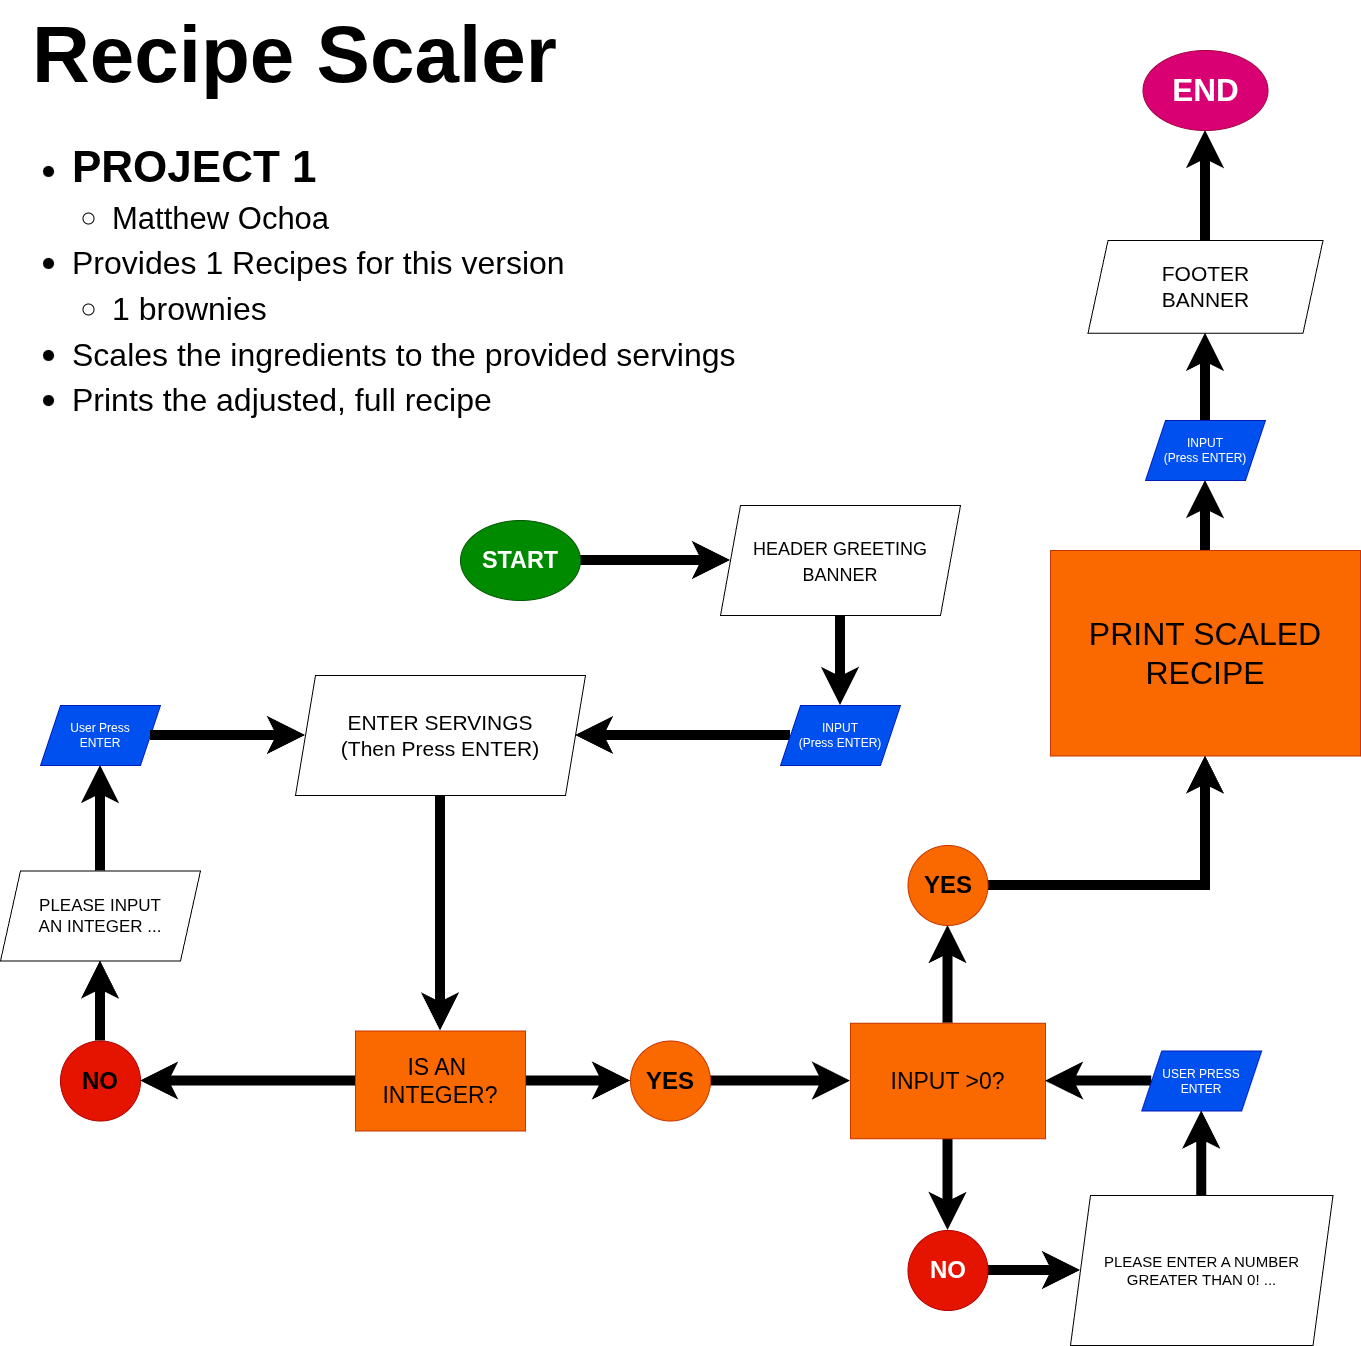

The diagram above was exported from draw.io. Its source (the exported page's mxGraphModel, read from the mxfile embedded in the PNG):
<mxGraphModel dx="2124" dy="1391" grid="1" gridSize="10" guides="1" tooltips="1" connect="1" arrows="1" fold="1" page="1" pageScale="1" pageWidth="1500" pageHeight="1500" math="0" shadow="0">
  <root>
    <mxCell id="0" />
    <mxCell id="1" parent="0" />
    <mxCell id="UVN8I5EjwwKpLF_Ks6l8-1" value="&lt;h1 style=&quot;margin-top: 0px;&quot;&gt;&lt;font style=&quot;font-size: 80px;&quot;&gt;Recipe Scaler&lt;/font&gt;&lt;/h1&gt;&lt;h1 style=&quot;margin-top: 0px;&quot;&gt;&lt;ul&gt;&lt;li&gt;&lt;span style=&quot;background-color: transparent; color: light-dark(rgb(0, 0, 0), rgb(255, 255, 255));&quot;&gt;&lt;font style=&quot;font-size: 44px;&quot;&gt;PROJECT 1&lt;/font&gt;&lt;/span&gt;&lt;/li&gt;&lt;ul&gt;&lt;li&gt;&lt;span style=&quot;background-color: transparent; color: light-dark(rgb(0, 0, 0), rgb(255, 255, 255)); font-weight: normal;&quot;&gt;&lt;font style=&quot;font-size: 31px;&quot;&gt;Matthew Ochoa&lt;/font&gt;&lt;/span&gt;&lt;/li&gt;&lt;/ul&gt;&lt;li&gt;&lt;span style=&quot;background-color: transparent; color: light-dark(rgb(0, 0, 0), rgb(255, 255, 255)); font-weight: normal;&quot;&gt;&lt;font style=&quot;font-size: 32px;&quot;&gt;Provides 1 Recipes for this version&lt;/font&gt;&lt;/span&gt;&lt;/li&gt;&lt;ul&gt;&lt;li&gt;&lt;span style=&quot;background-color: transparent; color: light-dark(rgb(0, 0, 0), rgb(255, 255, 255)); font-weight: normal;&quot;&gt;&lt;font style=&quot;font-size: 32px;&quot;&gt;1 brownies&lt;/font&gt;&lt;/span&gt;&lt;/li&gt;&lt;/ul&gt;&lt;li&gt;&lt;span style=&quot;font-weight: 400;&quot;&gt;&lt;font style=&quot;font-size: 32px;&quot;&gt;Scales the ingredients to the provided servings&lt;/font&gt;&lt;/span&gt;&lt;/li&gt;&lt;li&gt;&lt;span style=&quot;font-weight: 400;&quot;&gt;&lt;font style=&quot;font-size: 32px;&quot;&gt;Prints the adjusted, full recipe&lt;/font&gt;&lt;/span&gt;&lt;/li&gt;&lt;/ul&gt;&lt;/h1&gt;" style="text;html=1;whiteSpace=wrap;overflow=hidden;rounded=0;fontSize=19;" parent="1" vertex="1">
      <mxGeometry x="130" y="80" width="785" height="435" as="geometry" />
    </mxCell>
    <mxCell id="4920EGePF8zlAS8d9nt1-21" value="" style="edgeStyle=orthogonalEdgeStyle;shape=connector;rounded=0;orthogonalLoop=1;jettySize=auto;html=1;strokeColor=default;strokeWidth=10;align=center;verticalAlign=middle;fontFamily=Helvetica;fontSize=12;fontColor=#000000;labelBackgroundColor=default;endArrow=classic;" edge="1" parent="1" source="UVN8I5EjwwKpLF_Ks6l8-3" target="4920EGePF8zlAS8d9nt1-20">
      <mxGeometry relative="1" as="geometry" />
    </mxCell>
    <mxCell id="UVN8I5EjwwKpLF_Ks6l8-3" value="&lt;h3&gt;START&lt;/h3&gt;" style="ellipse;whiteSpace=wrap;html=1;fillColor=#008a00;fontColor=#ffffff;strokeColor=#005700;fontStyle=1;fontSize=20;" parent="1" vertex="1">
      <mxGeometry x="560" y="600" width="120" height="80" as="geometry" />
    </mxCell>
    <mxCell id="4920EGePF8zlAS8d9nt1-19" value="" style="edgeStyle=orthogonalEdgeStyle;shape=connector;rounded=0;orthogonalLoop=1;jettySize=auto;html=1;strokeColor=default;strokeWidth=10;align=center;verticalAlign=middle;fontFamily=Helvetica;fontSize=12;fontColor=#000000;labelBackgroundColor=default;endArrow=classic;" edge="1" parent="1" source="UVN8I5EjwwKpLF_Ks6l8-5" target="UVN8I5EjwwKpLF_Ks6l8-25">
      <mxGeometry relative="1" as="geometry" />
    </mxCell>
    <mxCell id="UVN8I5EjwwKpLF_Ks6l8-5" value="INPUT&lt;div&gt;(Press ENTER)&lt;/div&gt;" style="shape=parallelogram;perimeter=parallelogramPerimeter;whiteSpace=wrap;html=1;fixedSize=1;fillColor=#0050ef;fontColor=#ffffff;strokeColor=#001DBC;" parent="1" vertex="1">
      <mxGeometry x="880" y="785" width="120" height="60" as="geometry" />
    </mxCell>
    <mxCell id="UVN8I5EjwwKpLF_Ks6l8-28" value="" style="edgeStyle=orthogonalEdgeStyle;shape=connector;rounded=0;orthogonalLoop=1;jettySize=auto;html=1;strokeColor=default;strokeWidth=10;align=center;verticalAlign=middle;fontFamily=Helvetica;fontSize=11;fontColor=default;labelBackgroundColor=default;endArrow=classic;" parent="1" source="UVN8I5EjwwKpLF_Ks6l8-25" target="UVN8I5EjwwKpLF_Ks6l8-27" edge="1">
      <mxGeometry relative="1" as="geometry" />
    </mxCell>
    <mxCell id="UVN8I5EjwwKpLF_Ks6l8-25" value="ENTER SERVINGS&lt;div&gt;(Then Press ENTER)&lt;/div&gt;" style="shape=parallelogram;perimeter=parallelogramPerimeter;whiteSpace=wrap;html=1;fixedSize=1;fillColor=default;strokeColor=default;fontColor=default;align=center;verticalAlign=middle;fontFamily=Helvetica;fontSize=21;" parent="1" vertex="1">
      <mxGeometry x="395" y="755" width="290" height="120" as="geometry" />
    </mxCell>
    <mxCell id="UVN8I5EjwwKpLF_Ks6l8-37" value="" style="edgeStyle=orthogonalEdgeStyle;shape=connector;rounded=0;orthogonalLoop=1;jettySize=auto;html=1;strokeColor=default;strokeWidth=10;align=center;verticalAlign=middle;fontFamily=Helvetica;fontSize=12;fontColor=#000000;labelBackgroundColor=default;endArrow=classic;entryX=0;entryY=0.5;entryDx=0;entryDy=0;" parent="1" source="UVN8I5EjwwKpLF_Ks6l8-27" target="UVN8I5EjwwKpLF_Ks6l8-38" edge="1">
      <mxGeometry relative="1" as="geometry">
        <mxPoint x="750" y="1160.5100000000002" as="targetPoint" />
      </mxGeometry>
    </mxCell>
    <mxCell id="UVN8I5EjwwKpLF_Ks6l8-27" value="IS AN&amp;nbsp;&lt;div&gt;INTEGER?&lt;/div&gt;" style="whiteSpace=wrap;html=1;strokeColor=#C73500;align=center;verticalAlign=middle;fontFamily=Helvetica;fontSize=23;fontColor=#000000;fillColor=#fa6800;" parent="1" vertex="1">
      <mxGeometry x="455" y="1110.51" width="170" height="100" as="geometry" />
    </mxCell>
    <mxCell id="UVN8I5EjwwKpLF_Ks6l8-29" value="" style="edgeStyle=orthogonalEdgeStyle;rounded=0;orthogonalLoop=1;jettySize=auto;html=1;strokeColor=default;strokeWidth=10;align=center;verticalAlign=middle;fontFamily=Helvetica;fontSize=11;fontColor=default;labelBackgroundColor=default;endArrow=classic;" parent="1" source="UVN8I5EjwwKpLF_Ks6l8-30" target="UVN8I5EjwwKpLF_Ks6l8-32" edge="1">
      <mxGeometry relative="1" as="geometry" />
    </mxCell>
    <mxCell id="UVN8I5EjwwKpLF_Ks6l8-30" value="&lt;h1&gt;&lt;font style=&quot;color: light-dark(rgb(0, 0, 0), rgb(21, 21, 21));&quot;&gt;NO&lt;/font&gt;&lt;/h1&gt;" style="ellipse;whiteSpace=wrap;html=1;fillColor=light-dark(#E51400,#FF3333);strokeColor=#B20000;fontColor=#ffffff;" parent="1" vertex="1">
      <mxGeometry x="160" y="1120.51" width="80" height="80" as="geometry" />
    </mxCell>
    <mxCell id="UVN8I5EjwwKpLF_Ks6l8-31" value="" style="edgeStyle=orthogonalEdgeStyle;shape=connector;rounded=0;orthogonalLoop=1;jettySize=auto;html=1;strokeColor=default;strokeWidth=10;align=center;verticalAlign=middle;fontFamily=Helvetica;fontSize=11;fontColor=default;labelBackgroundColor=default;endArrow=classic;" parent="1" source="UVN8I5EjwwKpLF_Ks6l8-32" target="UVN8I5EjwwKpLF_Ks6l8-33" edge="1">
      <mxGeometry relative="1" as="geometry" />
    </mxCell>
    <mxCell id="UVN8I5EjwwKpLF_Ks6l8-32" value="PLEASE INPUT&lt;div&gt;AN INTEGER ...&lt;/div&gt;" style="shape=parallelogram;perimeter=parallelogramPerimeter;whiteSpace=wrap;html=1;fixedSize=1;fontSize=17;" parent="1" vertex="1">
      <mxGeometry x="100" y="950.51" width="200" height="90" as="geometry" />
    </mxCell>
    <mxCell id="UVN8I5EjwwKpLF_Ks6l8-33" value="User Press&lt;div&gt;ENTER&lt;/div&gt;" style="shape=parallelogram;perimeter=parallelogramPerimeter;whiteSpace=wrap;html=1;fixedSize=1;strokeColor=#001DBC;align=center;verticalAlign=middle;fontFamily=Helvetica;fontSize=12;fontColor=#ffffff;fillColor=#0050ef;" parent="1" vertex="1">
      <mxGeometry x="140" y="785" width="120" height="60" as="geometry" />
    </mxCell>
    <mxCell id="UVN8I5EjwwKpLF_Ks6l8-34" value="" style="endArrow=classic;html=1;rounded=0;strokeColor=default;strokeWidth=10;align=center;verticalAlign=middle;fontFamily=Helvetica;fontSize=12;fontColor=#000000;labelBackgroundColor=default;edgeStyle=orthogonalEdgeStyle;entryX=1;entryY=0.5;entryDx=0;entryDy=0;exitX=0;exitY=0.5;exitDx=0;exitDy=0;" parent="1" source="UVN8I5EjwwKpLF_Ks6l8-27" target="UVN8I5EjwwKpLF_Ks6l8-30" edge="1">
      <mxGeometry width="50" height="50" relative="1" as="geometry">
        <mxPoint x="880" y="1615" as="sourcePoint" />
        <mxPoint x="930" y="1565" as="targetPoint" />
      </mxGeometry>
    </mxCell>
    <mxCell id="UVN8I5EjwwKpLF_Ks6l8-35" value="" style="endArrow=classic;html=1;rounded=0;strokeColor=default;strokeWidth=10;align=center;verticalAlign=middle;fontFamily=Helvetica;fontSize=12;fontColor=#000000;labelBackgroundColor=default;edgeStyle=orthogonalEdgeStyle;exitX=1;exitY=0.5;exitDx=0;exitDy=0;entryX=0;entryY=0.5;entryDx=0;entryDy=0;" parent="1" source="UVN8I5EjwwKpLF_Ks6l8-33" target="UVN8I5EjwwKpLF_Ks6l8-25" edge="1">
      <mxGeometry width="50" height="50" relative="1" as="geometry">
        <mxPoint x="880" y="1235" as="sourcePoint" />
        <mxPoint x="380" y="775" as="targetPoint" />
      </mxGeometry>
    </mxCell>
    <mxCell id="4920EGePF8zlAS8d9nt1-6" value="" style="edgeStyle=orthogonalEdgeStyle;shape=connector;rounded=0;orthogonalLoop=1;jettySize=auto;html=1;strokeColor=default;strokeWidth=10;align=center;verticalAlign=middle;fontFamily=Helvetica;fontSize=12;fontColor=#000000;labelBackgroundColor=default;endArrow=classic;" edge="1" parent="1" source="UVN8I5EjwwKpLF_Ks6l8-38" target="4920EGePF8zlAS8d9nt1-5">
      <mxGeometry relative="1" as="geometry" />
    </mxCell>
    <mxCell id="UVN8I5EjwwKpLF_Ks6l8-38" value="&lt;h1&gt;YES&lt;/h1&gt;" style="ellipse;whiteSpace=wrap;html=1;fillColor=light-dark(#FA6800,#FFFF33);strokeColor=#C73500;fontColor=light-dark(#000000,#000000);" parent="1" vertex="1">
      <mxGeometry x="730" y="1120.51" width="80" height="80" as="geometry" />
    </mxCell>
    <mxCell id="4920EGePF8zlAS8d9nt1-26" value="" style="edgeStyle=orthogonalEdgeStyle;shape=connector;rounded=0;orthogonalLoop=1;jettySize=auto;html=1;strokeColor=default;strokeWidth=10;align=center;verticalAlign=middle;fontFamily=Helvetica;fontSize=12;fontColor=#000000;labelBackgroundColor=default;endArrow=classic;" edge="1" parent="1" source="UVN8I5EjwwKpLF_Ks6l8-39" target="4920EGePF8zlAS8d9nt1-25">
      <mxGeometry relative="1" as="geometry" />
    </mxCell>
    <mxCell id="UVN8I5EjwwKpLF_Ks6l8-39" value="PRINT SCALED&lt;div&gt;RECIPE&lt;/div&gt;" style="whiteSpace=wrap;html=1;fillColor=#fa6800;strokeColor=#C73500;fontColor=#000000;align=center;verticalAlign=middle;fontFamily=Helvetica;fontSize=32;" parent="1" vertex="1">
      <mxGeometry x="1150" y="630" width="310" height="205.51" as="geometry" />
    </mxCell>
    <mxCell id="4920EGePF8zlAS8d9nt1-8" value="" style="edgeStyle=orthogonalEdgeStyle;shape=connector;rounded=0;orthogonalLoop=1;jettySize=auto;html=1;strokeColor=default;strokeWidth=10;align=center;verticalAlign=middle;fontFamily=Helvetica;fontSize=12;fontColor=#000000;labelBackgroundColor=default;endArrow=classic;" edge="1" parent="1" source="4920EGePF8zlAS8d9nt1-5" target="4920EGePF8zlAS8d9nt1-7">
      <mxGeometry relative="1" as="geometry" />
    </mxCell>
    <mxCell id="4920EGePF8zlAS8d9nt1-17" value="" style="edgeStyle=orthogonalEdgeStyle;shape=connector;rounded=0;orthogonalLoop=1;jettySize=auto;html=1;strokeColor=default;strokeWidth=10;align=center;verticalAlign=middle;fontFamily=Helvetica;fontSize=12;fontColor=#000000;labelBackgroundColor=default;endArrow=classic;" edge="1" parent="1" source="4920EGePF8zlAS8d9nt1-5" target="4920EGePF8zlAS8d9nt1-16">
      <mxGeometry relative="1" as="geometry" />
    </mxCell>
    <mxCell id="4920EGePF8zlAS8d9nt1-5" value="INPUT &amp;gt;0?" style="whiteSpace=wrap;html=1;fillColor=#fa6800;strokeColor=#C73500;fontColor=#000000;align=center;verticalAlign=middle;fontFamily=Helvetica;fontSize=23;" vertex="1" parent="1">
      <mxGeometry x="950" y="1102.75" width="195" height="115.51" as="geometry" />
    </mxCell>
    <mxCell id="4920EGePF8zlAS8d9nt1-11" value="" style="edgeStyle=orthogonalEdgeStyle;shape=connector;rounded=0;orthogonalLoop=1;jettySize=auto;html=1;strokeColor=default;strokeWidth=10;align=center;verticalAlign=middle;fontFamily=Helvetica;fontSize=12;fontColor=#000000;labelBackgroundColor=default;endArrow=classic;" edge="1" parent="1" source="4920EGePF8zlAS8d9nt1-7" target="4920EGePF8zlAS8d9nt1-10">
      <mxGeometry relative="1" as="geometry" />
    </mxCell>
    <mxCell id="4920EGePF8zlAS8d9nt1-7" value="&lt;h1&gt;NO&lt;/h1&gt;" style="ellipse;whiteSpace=wrap;html=1;fontSize=12;fillColor=light-dark(#E51400,#FF3333);strokeColor=#B20000;fontColor=#ffffff;align=center;verticalAlign=middle;fontFamily=Helvetica;" vertex="1" parent="1">
      <mxGeometry x="1007.5" y="1309.9950000000001" width="80" height="80" as="geometry" />
    </mxCell>
    <mxCell id="4920EGePF8zlAS8d9nt1-13" value="" style="edgeStyle=orthogonalEdgeStyle;shape=connector;rounded=0;orthogonalLoop=1;jettySize=auto;html=1;strokeColor=default;strokeWidth=10;align=center;verticalAlign=middle;fontFamily=Helvetica;fontSize=12;fontColor=#000000;labelBackgroundColor=default;endArrow=classic;" edge="1" parent="1" source="4920EGePF8zlAS8d9nt1-10" target="4920EGePF8zlAS8d9nt1-12">
      <mxGeometry relative="1" as="geometry" />
    </mxCell>
    <mxCell id="4920EGePF8zlAS8d9nt1-10" value="PLEASE ENTER A NUMBER GREATER THAN 0! ..." style="shape=parallelogram;perimeter=parallelogramPerimeter;whiteSpace=wrap;html=1;fixedSize=1;fillColor=default;strokeColor=default;fontColor=default;align=center;verticalAlign=middle;fontFamily=Helvetica;fontSize=15;" vertex="1" parent="1">
      <mxGeometry x="1170" y="1274.99" width="262.5" height="150" as="geometry" />
    </mxCell>
    <mxCell id="4920EGePF8zlAS8d9nt1-15" value="" style="edgeStyle=orthogonalEdgeStyle;shape=connector;rounded=0;orthogonalLoop=1;jettySize=auto;html=1;strokeColor=default;strokeWidth=10;align=center;verticalAlign=middle;fontFamily=Helvetica;fontSize=12;fontColor=#000000;labelBackgroundColor=default;endArrow=classic;" edge="1" parent="1" source="4920EGePF8zlAS8d9nt1-12" target="4920EGePF8zlAS8d9nt1-5">
      <mxGeometry relative="1" as="geometry" />
    </mxCell>
    <mxCell id="4920EGePF8zlAS8d9nt1-12" value="USER PRESS&lt;div&gt;ENTER&lt;/div&gt;" style="shape=parallelogram;perimeter=parallelogramPerimeter;whiteSpace=wrap;html=1;fixedSize=1;fontSize=12;strokeColor=#001DBC;align=center;verticalAlign=middle;fontFamily=Helvetica;fontColor=#ffffff;fillColor=#0050ef;" vertex="1" parent="1">
      <mxGeometry x="1241.25" y="1130.5" width="120" height="60" as="geometry" />
    </mxCell>
    <mxCell id="4920EGePF8zlAS8d9nt1-18" value="" style="edgeStyle=orthogonalEdgeStyle;shape=connector;rounded=0;orthogonalLoop=1;jettySize=auto;html=1;strokeColor=default;strokeWidth=10;align=center;verticalAlign=middle;fontFamily=Helvetica;fontSize=12;fontColor=#000000;labelBackgroundColor=default;endArrow=classic;" edge="1" parent="1" source="4920EGePF8zlAS8d9nt1-16" target="UVN8I5EjwwKpLF_Ks6l8-39">
      <mxGeometry relative="1" as="geometry" />
    </mxCell>
    <mxCell id="4920EGePF8zlAS8d9nt1-16" value="&lt;h1&gt;YES&lt;/h1&gt;" style="ellipse;whiteSpace=wrap;html=1;fontSize=12;fillColor=light-dark(#FA6800,#FFFF33);strokeColor=#C73500;fontColor=light-dark(#000000,#000000);align=center;verticalAlign=middle;fontFamily=Helvetica;" vertex="1" parent="1">
      <mxGeometry x="1007.5" y="924.9949999999999" width="80" height="80" as="geometry" />
    </mxCell>
    <mxCell id="4920EGePF8zlAS8d9nt1-22" value="" style="edgeStyle=orthogonalEdgeStyle;shape=connector;rounded=0;orthogonalLoop=1;jettySize=auto;html=1;strokeColor=default;strokeWidth=10;align=center;verticalAlign=middle;fontFamily=Helvetica;fontSize=12;fontColor=#000000;labelBackgroundColor=default;endArrow=classic;" edge="1" parent="1" source="4920EGePF8zlAS8d9nt1-20" target="UVN8I5EjwwKpLF_Ks6l8-5">
      <mxGeometry relative="1" as="geometry" />
    </mxCell>
    <mxCell id="4920EGePF8zlAS8d9nt1-20" value="&lt;span style=&quot;font-weight: normal;&quot;&gt;&lt;font style=&quot;font-size: 18px;&quot;&gt;HEADER GREETING&lt;/font&gt;&lt;/span&gt;&lt;div&gt;&lt;span style=&quot;font-weight: normal;&quot;&gt;&lt;font style=&quot;font-size: 18px;&quot;&gt;BANNER&lt;/font&gt;&lt;/span&gt;&lt;/div&gt;" style="shape=parallelogram;perimeter=parallelogramPerimeter;whiteSpace=wrap;html=1;fixedSize=1;fontSize=21;fillColor=default;strokeColor=default;fontColor=default;fontStyle=1;align=center;verticalAlign=middle;fontFamily=Helvetica;" vertex="1" parent="1">
      <mxGeometry x="820" y="585" width="240" height="110" as="geometry" />
    </mxCell>
    <mxCell id="4920EGePF8zlAS8d9nt1-29" value="" style="edgeStyle=orthogonalEdgeStyle;shape=connector;rounded=0;orthogonalLoop=1;jettySize=auto;html=1;strokeColor=default;strokeWidth=10;align=center;verticalAlign=middle;fontFamily=Helvetica;fontSize=12;fontColor=#000000;labelBackgroundColor=default;endArrow=classic;" edge="1" parent="1" source="4920EGePF8zlAS8d9nt1-23" target="4920EGePF8zlAS8d9nt1-28">
      <mxGeometry relative="1" as="geometry" />
    </mxCell>
    <mxCell id="4920EGePF8zlAS8d9nt1-23" value="FOOTER&lt;div&gt;BANNER&lt;/div&gt;" style="shape=parallelogram;perimeter=parallelogramPerimeter;whiteSpace=wrap;html=1;fixedSize=1;fontSize=21;fillColor=default;strokeColor=default;fontColor=default;align=center;verticalAlign=middle;fontFamily=Helvetica;" vertex="1" parent="1">
      <mxGeometry x="1187.5" y="320" width="235" height="92.76" as="geometry" />
    </mxCell>
    <mxCell id="4920EGePF8zlAS8d9nt1-27" value="" style="edgeStyle=orthogonalEdgeStyle;shape=connector;rounded=0;orthogonalLoop=1;jettySize=auto;html=1;strokeColor=default;strokeWidth=10;align=center;verticalAlign=middle;fontFamily=Helvetica;fontSize=12;fontColor=#000000;labelBackgroundColor=default;endArrow=classic;" edge="1" parent="1" source="4920EGePF8zlAS8d9nt1-25" target="4920EGePF8zlAS8d9nt1-23">
      <mxGeometry relative="1" as="geometry" />
    </mxCell>
    <mxCell id="4920EGePF8zlAS8d9nt1-25" value="INPUT&lt;div&gt;(Press ENTER)&lt;/div&gt;" style="shape=parallelogram;perimeter=parallelogramPerimeter;whiteSpace=wrap;html=1;fixedSize=1;fillColor=#0050ef;fontColor=#ffffff;strokeColor=#001DBC;" vertex="1" parent="1">
      <mxGeometry x="1245" y="500" width="120" height="60" as="geometry" />
    </mxCell>
    <mxCell id="4920EGePF8zlAS8d9nt1-28" value="&lt;h2&gt;END&lt;/h2&gt;" style="ellipse;whiteSpace=wrap;html=1;fontSize=21;fillColor=#d80073;fontColor=#ffffff;strokeColor=#A50040;" vertex="1" parent="1">
      <mxGeometry x="1242.5" y="130" width="125" height="80" as="geometry" />
    </mxCell>
  </root>
</mxGraphModel>